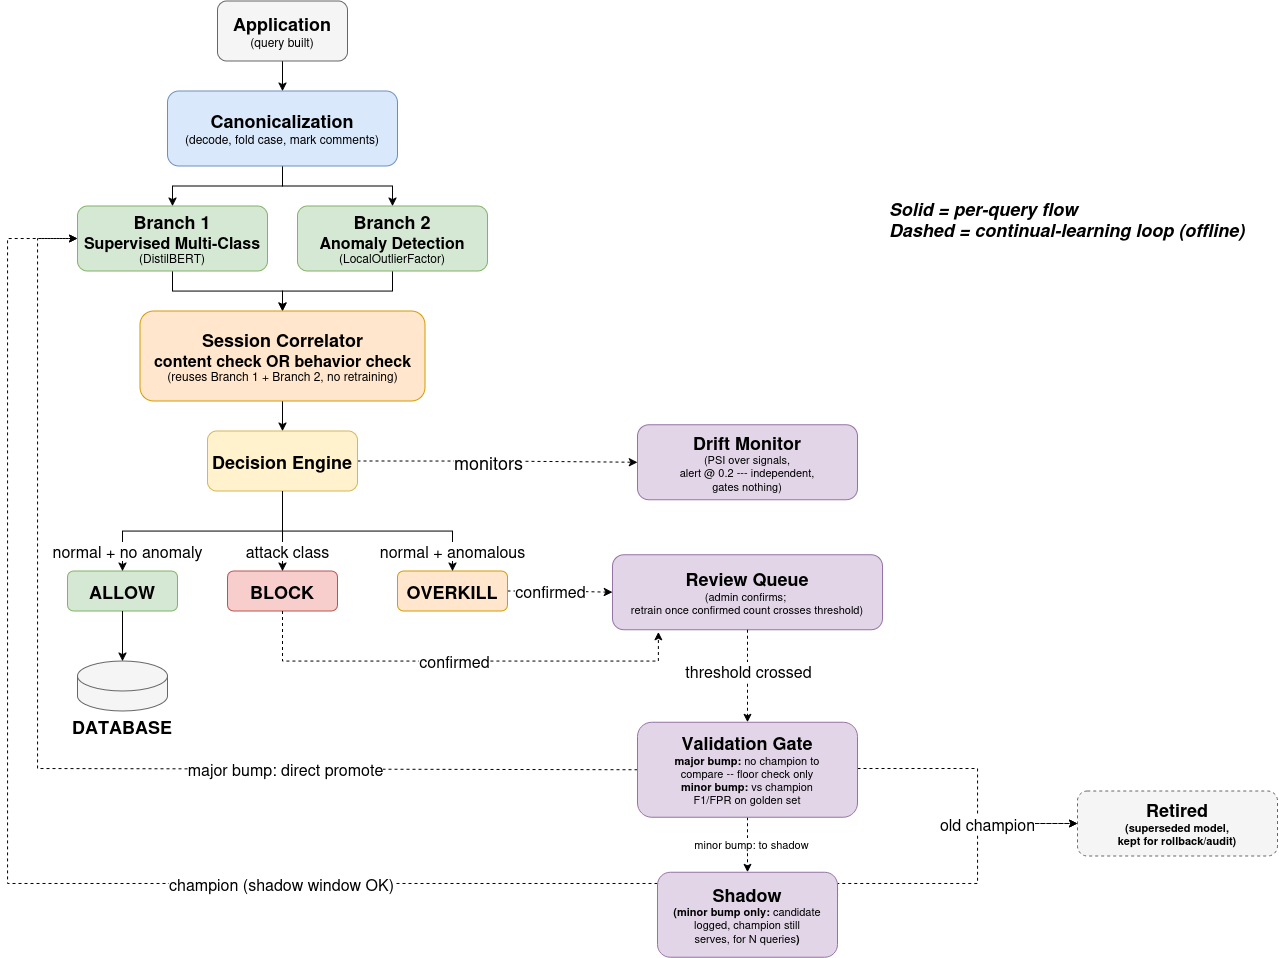

The diagram above was exported from draw.io. Its source (the exported page's mxGraphModel, read from the mxfile embedded in the PNG):
<mxGraphModel dx="3017" dy="875" grid="1" gridSize="10" guides="1" tooltips="1" connect="1" arrows="1" fold="1" page="1" pageScale="1" pageWidth="1400" pageHeight="900" math="0" shadow="0">
  <root>
    <mxCell id="0" />
    <mxCell id="1" parent="0" />
    <mxCell id="legend" parent="1" style="text;html=1;align=left;verticalAlign=top;fontSize=11;fontStyle=3;" value="&lt;font style=&quot;font-size: 18px;&quot;&gt;Solid = per-query flow&lt;br&gt;Dashed = continual-learning loop (offline)&lt;/font&gt;" vertex="1">
      <mxGeometry height="40" width="300" x="840" y="760" as="geometry" />
    </mxCell>
    <mxCell id="3HpOXS5B0RMN_DE8lxqu-3" edge="1" parent="1" source="3HpOXS5B0RMN_DE8lxqu-1" style="edgeStyle=orthogonalEdgeStyle;rounded=0;orthogonalLoop=1;jettySize=auto;html=1;entryX=0.5;entryY=0;entryDx=0;entryDy=0;" target="3HpOXS5B0RMN_DE8lxqu-2">
      <mxGeometry relative="1" as="geometry" />
    </mxCell>
    <mxCell id="3HpOXS5B0RMN_DE8lxqu-1" parent="1" style="rounded=1;whiteSpace=wrap;html=1;fillColor=#f5f5f5;strokeColor=#666666;fontSize=12;fontStyle=1" value="&lt;font style=&quot;font-size: 18px;&quot;&gt;Application&lt;br&gt;&lt;/font&gt;&lt;span style=&quot;font-weight: normal;&quot;&gt;(query built)&lt;/span&gt;" vertex="1">
      <mxGeometry height="60" width="130" x="170" y="570" as="geometry" />
    </mxCell>
    <mxCell id="3HpOXS5B0RMN_DE8lxqu-5" edge="1" parent="1" source="3HpOXS5B0RMN_DE8lxqu-2" style="edgeStyle=orthogonalEdgeStyle;rounded=0;orthogonalLoop=1;jettySize=auto;html=1;entryX=0.5;entryY=0;entryDx=0;entryDy=0;" target="3HpOXS5B0RMN_DE8lxqu-4">
      <mxGeometry relative="1" as="geometry" />
    </mxCell>
    <mxCell id="3HpOXS5B0RMN_DE8lxqu-7" edge="1" parent="1" source="3HpOXS5B0RMN_DE8lxqu-2" style="edgeStyle=orthogonalEdgeStyle;rounded=0;orthogonalLoop=1;jettySize=auto;html=1;exitX=0.5;exitY=1;exitDx=0;exitDy=0;entryX=0.5;entryY=0;entryDx=0;entryDy=0;" target="3HpOXS5B0RMN_DE8lxqu-6">
      <mxGeometry relative="1" as="geometry" />
    </mxCell>
    <mxCell id="3HpOXS5B0RMN_DE8lxqu-2" parent="1" style="rounded=1;whiteSpace=wrap;html=1;fillColor=#dae8fc;strokeColor=#6c8ebf;fontSize=12;fontStyle=1" value="&lt;font style=&quot;font-size: 18px;&quot;&gt;Canonicalization&lt;br&gt;&lt;/font&gt;&lt;span style=&quot;font-weight: normal;&quot;&gt;(decode, fold case, mark comments)&lt;/span&gt;" vertex="1">
      <mxGeometry height="75" width="230" x="120" y="660" as="geometry" />
    </mxCell>
    <mxCell id="3HpOXS5B0RMN_DE8lxqu-9" edge="1" parent="1" source="3HpOXS5B0RMN_DE8lxqu-4" style="edgeStyle=orthogonalEdgeStyle;rounded=0;orthogonalLoop=1;jettySize=auto;html=1;exitX=0.5;exitY=1;exitDx=0;exitDy=0;" target="3HpOXS5B0RMN_DE8lxqu-8">
      <mxGeometry relative="1" as="geometry" />
    </mxCell>
    <mxCell id="3HpOXS5B0RMN_DE8lxqu-4" parent="1" style="rounded=1;whiteSpace=wrap;html=1;fillColor=#d5e8d4;strokeColor=#82b366;fontSize=12;fontStyle=1" value="&lt;font style=&quot;font-size: 18px;&quot;&gt;Branch 1&lt;/font&gt;&lt;br&gt;&lt;font style=&quot;font-size: 16px;&quot;&gt;Supervised Multi-Class&lt;br&gt;&lt;/font&gt;&lt;span style=&quot;font-weight: normal;&quot;&gt;(DistilBERT)&lt;/span&gt;" vertex="1">
      <mxGeometry height="65" width="190" x="30" y="775" as="geometry" />
    </mxCell>
    <mxCell id="3HpOXS5B0RMN_DE8lxqu-10" edge="1" parent="1" source="3HpOXS5B0RMN_DE8lxqu-6" style="edgeStyle=orthogonalEdgeStyle;rounded=0;orthogonalLoop=1;jettySize=auto;html=1;exitX=0.5;exitY=1;exitDx=0;exitDy=0;" target="3HpOXS5B0RMN_DE8lxqu-8">
      <mxGeometry relative="1" as="geometry" />
    </mxCell>
    <mxCell id="3HpOXS5B0RMN_DE8lxqu-6" parent="1" style="rounded=1;whiteSpace=wrap;html=1;fillColor=#d5e8d4;strokeColor=#82b366;fontSize=12;fontStyle=1" value="&lt;font style=&quot;font-size: 18px;&quot;&gt;Branch 2&lt;br&gt;&lt;/font&gt;&lt;font style=&quot;font-size: 16px;&quot;&gt;Anomaly Detection&lt;br&gt;&lt;/font&gt;&lt;span style=&quot;font-weight: normal;&quot;&gt;(LocalOutlierFactor)&lt;/span&gt;" vertex="1">
      <mxGeometry height="65" width="190" x="250" y="775" as="geometry" />
    </mxCell>
    <mxCell id="3HpOXS5B0RMN_DE8lxqu-12" edge="1" parent="1" source="3HpOXS5B0RMN_DE8lxqu-8" style="edgeStyle=orthogonalEdgeStyle;rounded=0;orthogonalLoop=1;jettySize=auto;html=1;exitX=0.5;exitY=1;exitDx=0;exitDy=0;entryX=0.5;entryY=0;entryDx=0;entryDy=0;" target="3HpOXS5B0RMN_DE8lxqu-11">
      <mxGeometry relative="1" as="geometry" />
    </mxCell>
    <mxCell id="3HpOXS5B0RMN_DE8lxqu-8" parent="1" style="rounded=1;whiteSpace=wrap;html=1;fillColor=#ffe6cc;strokeColor=#d79b00;fontSize=12;fontStyle=1" value="&lt;font style=&quot;font-size: 18px;&quot;&gt;Session Correlator&lt;br&gt;&lt;/font&gt;&lt;font style=&quot;font-size: 16px;&quot;&gt;content check OR behavior check&lt;br&gt;&lt;/font&gt;&lt;span style=&quot;font-weight: normal;&quot;&gt;(reuses Branch 1 + Branch 2, no retraining)&lt;/span&gt;" vertex="1">
      <mxGeometry height="90" width="285" x="92.5" y="880" as="geometry" />
    </mxCell>
    <mxCell id="3HpOXS5B0RMN_DE8lxqu-24" edge="1" parent="1" source="3HpOXS5B0RMN_DE8lxqu-11" style="edgeStyle=orthogonalEdgeStyle;rounded=0;orthogonalLoop=1;jettySize=auto;html=1;exitX=1;exitY=0.5;exitDx=0;exitDy=0;dashed=1;endArrow=classic;endFill=1;entryX=0;entryY=0.5;entryDx=0;entryDy=0;" target="3HpOXS5B0RMN_DE8lxqu-25">
      <mxGeometry relative="1" as="geometry">
        <mxPoint x="550" y="1030.5882352941178" as="targetPoint" />
      </mxGeometry>
    </mxCell>
    <mxCell id="3HpOXS5B0RMN_DE8lxqu-36" connectable="0" parent="3HpOXS5B0RMN_DE8lxqu-24" style="edgeLabel;html=1;align=center;verticalAlign=middle;resizable=0;points=[];" value="&lt;font style=&quot;font-size: 18px;&quot;&gt;monitors&lt;/font&gt;" vertex="1">
      <mxGeometry relative="1" x="0.2021" y="-2" as="geometry">
        <mxPoint x="-38" y="-2" as="offset" />
      </mxGeometry>
    </mxCell>
    <mxCell id="3HpOXS5B0RMN_DE8lxqu-11" parent="1" style="rounded=1;whiteSpace=wrap;html=1;fillColor=#fff2cc;strokeColor=#d6b656;fontSize=12;fontStyle=1;" value="&lt;font style=&quot;font-size: 18px;&quot;&gt;Decision Engine&lt;/font&gt;" vertex="1">
      <mxGeometry height="60" width="150" x="160" y="1000" as="geometry" />
    </mxCell>
    <mxCell id="3HpOXS5B0RMN_DE8lxqu-13" parent="1" style="rounded=1;whiteSpace=wrap;html=1;fillColor=#d5e8d4;strokeColor=#82b366;fontSize=12;fontStyle=1;" value="&lt;font style=&quot;font-size: 18px;&quot;&gt;ALLOW&lt;/font&gt;" vertex="1">
      <mxGeometry height="40" width="110" x="20" y="1140" as="geometry" />
    </mxCell>
    <mxCell id="3HpOXS5B0RMN_DE8lxqu-14" parent="1" style="rounded=1;whiteSpace=wrap;html=1;fillColor=#f8cecc;strokeColor=#b85450;fontSize=12;fontStyle=1;" value="&lt;font style=&quot;font-size: 18px;&quot;&gt;BLOCK&lt;/font&gt;" vertex="1">
      <mxGeometry height="40" width="110" x="180" y="1140" as="geometry" />
    </mxCell>
    <mxCell id="3HpOXS5B0RMN_DE8lxqu-27" edge="1" parent="1" source="3HpOXS5B0RMN_DE8lxqu-15" style="edgeStyle=orthogonalEdgeStyle;rounded=0;orthogonalLoop=1;jettySize=auto;html=1;exitX=1;exitY=0.5;exitDx=0;exitDy=0;entryX=0;entryY=0.5;entryDx=0;entryDy=0;dashed=1;" target="3HpOXS5B0RMN_DE8lxqu-26">
      <mxGeometry relative="1" as="geometry" />
    </mxCell>
    <mxCell id="3HpOXS5B0RMN_DE8lxqu-28" connectable="0" parent="3HpOXS5B0RMN_DE8lxqu-27" style="edgeLabel;html=1;align=center;verticalAlign=middle;resizable=0;points=[];" value="&lt;font style=&quot;font-size: 16px;&quot;&gt;confirmed&lt;/font&gt;" vertex="1">
      <mxGeometry relative="1" x="-0.2701" y="-3" as="geometry">
        <mxPoint x="4" y="-3" as="offset" />
      </mxGeometry>
    </mxCell>
    <mxCell id="3HpOXS5B0RMN_DE8lxqu-15" parent="1" style="rounded=1;whiteSpace=wrap;html=1;fillColor=#ffe6cc;strokeColor=#d79b00;fontSize=12;fontStyle=1;" value="&lt;font style=&quot;font-size: 18px;&quot;&gt;OVERKILL&lt;/font&gt;" vertex="1">
      <mxGeometry height="40" width="110" x="350" y="1140" as="geometry" />
    </mxCell>
    <mxCell id="3HpOXS5B0RMN_DE8lxqu-16" edge="1" parent="1" source="3HpOXS5B0RMN_DE8lxqu-11" style="edgeStyle=orthogonalEdgeStyle;rounded=0;html=1;fontSize=10;exitX=0.5;exitY=1;entryX=0.5;entryY=0;fontStyle=1;entryDx=0;entryDy=0;exitDx=0;exitDy=0;" target="3HpOXS5B0RMN_DE8lxqu-13" value="&lt;font style=&quot;font-size: 16px; font-weight: normal;&quot;&gt;normal + no anomaly&lt;/font&gt;">
      <mxGeometry relative="1" x="0.8333" y="5" as="geometry">
        <mxPoint as="offset" />
        <mxPoint x="200" y="1190" as="sourcePoint" />
      </mxGeometry>
    </mxCell>
    <mxCell id="3HpOXS5B0RMN_DE8lxqu-17" edge="1" parent="1" source="3HpOXS5B0RMN_DE8lxqu-11" style="edgeStyle=orthogonalEdgeStyle;rounded=0;html=1;fontSize=10;fontStyle=1;entryX=0.5;entryY=0;entryDx=0;entryDy=0;exitX=0.5;exitY=1;exitDx=0;exitDy=0;" target="3HpOXS5B0RMN_DE8lxqu-14" value="&lt;font style=&quot;font-size: 16px; font-weight: normal;&quot;&gt;attack class&lt;/font&gt;">
      <mxGeometry relative="1" x="0.5" y="5" as="geometry">
        <mxPoint as="offset" />
        <mxPoint x="200" y="1205" as="sourcePoint" />
      </mxGeometry>
    </mxCell>
    <mxCell id="3HpOXS5B0RMN_DE8lxqu-18" edge="1" parent="1" source="3HpOXS5B0RMN_DE8lxqu-11" style="edgeStyle=orthogonalEdgeStyle;rounded=0;html=1;fontSize=10;exitX=0.5;exitY=1;fontStyle=1;exitDx=0;exitDy=0;" target="3HpOXS5B0RMN_DE8lxqu-15" value="&lt;font style=&quot;font-size: 16px; font-weight: normal;&quot;&gt;normal + anomalous&lt;/font&gt;">
      <mxGeometry relative="1" x="0.84" as="geometry">
        <mxPoint as="offset" />
        <mxPoint x="200" y="1220" as="sourcePoint" />
      </mxGeometry>
    </mxCell>
    <mxCell id="3HpOXS5B0RMN_DE8lxqu-20" parent="1" style="rounded=0;whiteSpace=wrap;html=1;fillColor=#f5f5f5;strokeColor=#666666;shape=cylinder3;fontSize=12;fontStyle=1" value="" vertex="1">
      <mxGeometry height="50" width="90" x="30" y="1230" as="geometry" />
    </mxCell>
    <mxCell id="3HpOXS5B0RMN_DE8lxqu-21" edge="1" parent="1" source="3HpOXS5B0RMN_DE8lxqu-13" style="edgeStyle=orthogonalEdgeStyle;rounded=0;orthogonalLoop=1;jettySize=auto;html=1;exitX=0.5;exitY=1;exitDx=0;exitDy=0;entryX=0.5;entryY=0;entryDx=0;entryDy=0;entryPerimeter=0;" target="3HpOXS5B0RMN_DE8lxqu-20">
      <mxGeometry relative="1" as="geometry" />
    </mxCell>
    <mxCell id="3HpOXS5B0RMN_DE8lxqu-22" parent="1" style="text;html=1;whiteSpace=wrap;strokeColor=none;fillColor=none;align=center;verticalAlign=middle;rounded=0;" value="&lt;b&gt;&lt;font style=&quot;font-size: 18px;&quot;&gt;DATABASE&lt;/font&gt;&lt;/b&gt;" vertex="1">
      <mxGeometry height="30" width="60" x="45" y="1280" as="geometry" />
    </mxCell>
    <mxCell id="3HpOXS5B0RMN_DE8lxqu-25" parent="1" style="rounded=1;whiteSpace=wrap;html=1;fillColor=#e1d5e7;strokeColor=#9673a6;fontSize=11;fontStyle=1" value="&lt;font style=&quot;font-size: 18px;&quot;&gt;Drift Monitor&lt;br&gt;&lt;/font&gt;&lt;span style=&quot;font-weight: normal;&quot;&gt;(PSI over signals,&lt;br&gt;alert @ 0.2 --- independent,&lt;br&gt;gates nothing)&lt;/span&gt;" vertex="1">
      <mxGeometry height="75" width="220" x="590" y="993.75" as="geometry" />
    </mxCell>
    <mxCell id="3HpOXS5B0RMN_DE8lxqu-26" parent="1" style="rounded=1;whiteSpace=wrap;html=1;fillColor=#e1d5e7;strokeColor=#9673a6;fontSize=11;fontStyle=1" value="&lt;font style=&quot;font-size: 18px;&quot;&gt;Review Queue&lt;br&gt;&lt;/font&gt;&lt;span style=&quot;font-weight: normal;&quot;&gt;(admin confirms;&amp;nbsp;&lt;/span&gt;&lt;div&gt;&lt;span style=&quot;font-weight: normal;&quot;&gt;retrain once confirmed count crosses threshold)&lt;/span&gt;&lt;/div&gt;" vertex="1">
      <mxGeometry height="75" width="270" x="565" y="1123.75" as="geometry" />
    </mxCell>
    <mxCell id="3HpOXS5B0RMN_DE8lxqu-37" edge="1" parent="1" source="3HpOXS5B0RMN_DE8lxqu-33" style="edgeStyle=orthogonalEdgeStyle;rounded=0;orthogonalLoop=1;jettySize=auto;html=1;exitX=0;exitY=0.5;exitDx=0;exitDy=0;entryX=0;entryY=0.5;entryDx=0;entryDy=0;dashed=1;" target="3HpOXS5B0RMN_DE8lxqu-4">
      <mxGeometry relative="1" as="geometry">
        <Array as="points">
          <mxPoint x="-10" y="1337.53" />
          <mxPoint x="-10" y="807.53" />
        </Array>
      </mxGeometry>
    </mxCell>
    <mxCell id="3HpOXS5B0RMN_DE8lxqu-38" connectable="0" parent="3HpOXS5B0RMN_DE8lxqu-37" style="edgeLabel;html=1;align=center;verticalAlign=middle;resizable=0;points=[];" value="&lt;font style=&quot;font-size: 16px;&quot;&gt;major bump: direct promote&lt;/font&gt;" vertex="1">
      <mxGeometry relative="1" x="-0.3586" y="3" as="geometry">
        <mxPoint x="22" y="-3" as="offset" />
      </mxGeometry>
    </mxCell>
    <mxCell id="3HpOXS5B0RMN_DE8lxqu-43" edge="1" parent="1" source="3HpOXS5B0RMN_DE8lxqu-33" style="edgeStyle=orthogonalEdgeStyle;rounded=0;orthogonalLoop=1;jettySize=auto;html=1;entryX=0;entryY=0.5;entryDx=0;entryDy=0;dashed=1;" target="3HpOXS5B0RMN_DE8lxqu-39">
      <mxGeometry relative="1" as="geometry">
        <Array as="points">
          <mxPoint x="930" y="1337.52" />
          <mxPoint x="930" y="1392.52" />
        </Array>
      </mxGeometry>
    </mxCell>
    <mxCell id="_kC1EUO6S5ag7bGXsKHG-1" edge="1" parent="1" source="3HpOXS5B0RMN_DE8lxqu-33" style="edgeStyle=orthogonalEdgeStyle;rounded=0;orthogonalLoop=1;jettySize=auto;html=1;exitX=0.5;exitY=1;exitDx=0;exitDy=0;entryX=0.5;entryY=0;entryDx=0;entryDy=0;dashed=1;" target="3HpOXS5B0RMN_DE8lxqu-40">
      <mxGeometry relative="1" as="geometry" />
    </mxCell>
    <mxCell id="_kC1EUO6S5ag7bGXsKHG-2" connectable="0" parent="_kC1EUO6S5ag7bGXsKHG-1" style="edgeLabel;html=1;align=center;verticalAlign=middle;resizable=0;points=[];" value="minor bump: to shadow" vertex="1">
      <mxGeometry relative="1" x="-0.0257" y="3" as="geometry">
        <mxPoint as="offset" />
      </mxGeometry>
    </mxCell>
    <mxCell id="3HpOXS5B0RMN_DE8lxqu-33" parent="1" style="rounded=1;whiteSpace=wrap;html=1;fillColor=#e1d5e7;strokeColor=#9673a6;fontSize=11;fontStyle=1" value="&lt;font style=&quot;font-size: 18px;&quot;&gt;Validation Gate&lt;br&gt;&lt;/font&gt;major bump: &lt;span style=&quot;font-weight: normal;&quot;&gt;no champion to&lt;br&gt;compare -- floor check only&lt;/span&gt;&lt;br&gt;minor bump: &lt;span style=&quot;font-weight: normal;&quot;&gt;vs champion&lt;br&gt;F1/FPR on golden set&lt;/span&gt;" vertex="1">
      <mxGeometry height="95" width="220" x="590" y="1291.25" as="geometry" />
    </mxCell>
    <mxCell id="3HpOXS5B0RMN_DE8lxqu-34" edge="1" parent="1" source="3HpOXS5B0RMN_DE8lxqu-26" style="edgeStyle=orthogonalEdgeStyle;rounded=0;orthogonalLoop=1;jettySize=auto;html=1;exitX=0.5;exitY=1;exitDx=0;exitDy=0;dashed=1;entryX=0.5;entryY=0;entryDx=0;entryDy=0;" target="3HpOXS5B0RMN_DE8lxqu-33">
      <mxGeometry relative="1" as="geometry">
        <mxPoint x="725.06" y="1286.2" as="targetPoint" />
      </mxGeometry>
    </mxCell>
    <mxCell id="3HpOXS5B0RMN_DE8lxqu-35" connectable="0" parent="3HpOXS5B0RMN_DE8lxqu-34" style="edgeLabel;html=1;align=center;verticalAlign=middle;resizable=0;points=[];" value="&lt;font style=&quot;font-size: 16px;&quot;&gt;threshold crossed&lt;/font&gt;" vertex="1">
      <mxGeometry relative="1" x="-0.1061" as="geometry">
        <mxPoint as="offset" />
      </mxGeometry>
    </mxCell>
    <mxCell id="3HpOXS5B0RMN_DE8lxqu-39" parent="1" style="rounded=1;whiteSpace=wrap;html=1;fillColor=#f5f5f5;strokeColor=#666666;fontSize=11;dashed=1;fontStyle=1" value="&lt;font style=&quot;font-size: 18px;&quot;&gt;Retired&lt;/font&gt;&lt;br&gt;(superseded model,&lt;br&gt;kept for rollback/audit)" vertex="1">
      <mxGeometry height="65" width="200" x="1030" y="1360" as="geometry" />
    </mxCell>
    <mxCell id="3HpOXS5B0RMN_DE8lxqu-41" edge="1" parent="1" source="3HpOXS5B0RMN_DE8lxqu-40" style="edgeStyle=orthogonalEdgeStyle;rounded=0;orthogonalLoop=1;jettySize=auto;html=1;entryX=0;entryY=0.5;entryDx=0;entryDy=0;dashed=1;" target="3HpOXS5B0RMN_DE8lxqu-4">
      <mxGeometry relative="1" as="geometry">
        <Array as="points">
          <mxPoint x="-40" y="1452.47" />
          <mxPoint x="-40" y="807.53" />
        </Array>
      </mxGeometry>
    </mxCell>
    <mxCell id="3HpOXS5B0RMN_DE8lxqu-42" connectable="0" parent="3HpOXS5B0RMN_DE8lxqu-41" style="edgeLabel;html=1;align=center;verticalAlign=middle;resizable=0;points=[];" value="&lt;font style=&quot;font-size: 16px;&quot;&gt;champion (shadow window OK)&lt;/font&gt;" vertex="1">
      <mxGeometry relative="1" x="-0.3858" y="-1" as="geometry">
        <mxPoint x="42" y="1" as="offset" />
      </mxGeometry>
    </mxCell>
    <mxCell id="3HpOXS5B0RMN_DE8lxqu-45" edge="1" parent="1" source="3HpOXS5B0RMN_DE8lxqu-40" style="edgeStyle=orthogonalEdgeStyle;rounded=0;orthogonalLoop=1;jettySize=auto;html=1;exitX=1;exitY=0.5;exitDx=0;exitDy=0;entryX=0;entryY=0.5;entryDx=0;entryDy=0;dashed=1;" target="3HpOXS5B0RMN_DE8lxqu-39">
      <mxGeometry relative="1" as="geometry">
        <Array as="points">
          <mxPoint x="930" y="1452.47" />
          <mxPoint x="930" y="1392.47" />
        </Array>
      </mxGeometry>
    </mxCell>
    <mxCell id="3HpOXS5B0RMN_DE8lxqu-46" connectable="0" parent="3HpOXS5B0RMN_DE8lxqu-45" style="edgeLabel;html=1;align=center;verticalAlign=middle;resizable=0;points=[];" value="&lt;font style=&quot;font-size: 16px;&quot;&gt;old champion&lt;/font&gt;" vertex="1">
      <mxGeometry relative="1" x="0.4404" y="-5" as="geometry">
        <mxPoint x="2" y="-5" as="offset" />
      </mxGeometry>
    </mxCell>
    <mxCell id="3HpOXS5B0RMN_DE8lxqu-40" parent="1" style="rounded=1;whiteSpace=wrap;html=1;fillColor=#e1d5e7;strokeColor=#9673a6;fontSize=11;fontStyle=1" value="&lt;font style=&quot;font-size: 18px;&quot;&gt;Shadow&lt;br&gt;&lt;/font&gt;(minor bump only: &lt;span style=&quot;font-weight: normal;&quot;&gt;candidate&lt;br&gt;logged, champion still&lt;br&gt;serves, for N queries&lt;/span&gt;)" vertex="1">
      <mxGeometry height="85" width="180" x="610" y="1441.25" as="geometry" />
    </mxCell>
    <mxCell id="GiTqFjwRBPbFoX7ZcFiS-1" edge="1" parent="1" source="legend" style="edgeStyle=orthogonalEdgeStyle;rounded=0;orthogonalLoop=1;jettySize=auto;html=1;innerLoopWaypoints=1;exitX=0.5;exitY=1;exitDx=0;exitDy=0;" target="legend">
      <mxGeometry relative="1" as="geometry" />
    </mxCell>
    <mxCell id="GiTqFjwRBPbFoX7ZcFiS-6" edge="1" parent="1" source="3HpOXS5B0RMN_DE8lxqu-14" style="edgeStyle=orthogonalEdgeStyle;rounded=0;orthogonalLoop=1;jettySize=auto;html=1;exitX=0.5;exitY=1;exitDx=0;exitDy=0;entryX=0.17;entryY=1.028;entryDx=0;entryDy=0;entryPerimeter=0;dashed=1;" target="3HpOXS5B0RMN_DE8lxqu-26">
      <mxGeometry relative="1" as="geometry">
        <Array as="points">
          <mxPoint x="235.06" y="1230" />
          <mxPoint x="610.94" y="1230" />
        </Array>
      </mxGeometry>
    </mxCell>
    <mxCell id="GiTqFjwRBPbFoX7ZcFiS-7" connectable="0" parent="GiTqFjwRBPbFoX7ZcFiS-6" style="edgeLabel;html=1;align=center;verticalAlign=middle;resizable=0;points=[];" value="&lt;font style=&quot;font-size: 16px;&quot;&gt;confirmed&lt;/font&gt;" vertex="1">
      <mxGeometry relative="1" x="-0.0248" as="geometry">
        <mxPoint as="offset" />
      </mxGeometry>
    </mxCell>
  </root>
</mxGraphModel>